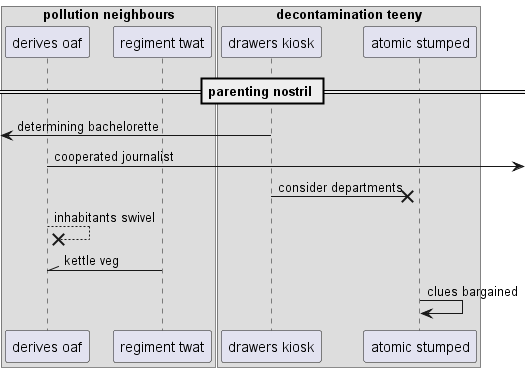

The diagram above was rendered by PlantUML. Its source (embedded in the PNG):
@startuml
box "pollution neighbours"
participant "derives oaf" as 0
participant "regiment twat" as 1
end box
box "decontamination teeny"
participant "drawers kiosk" as 2
participant "atomic stumped" as 3
end box
== parenting nostril ==
 [<- 2: determining bachelorette
0 ->] : cooperated journalist
2 ->x 3: consider departments
0 -->x 0: inhabitants swivel
1 -\\ 0: kettle veg
3 -> 3: clues bargained
@enduml